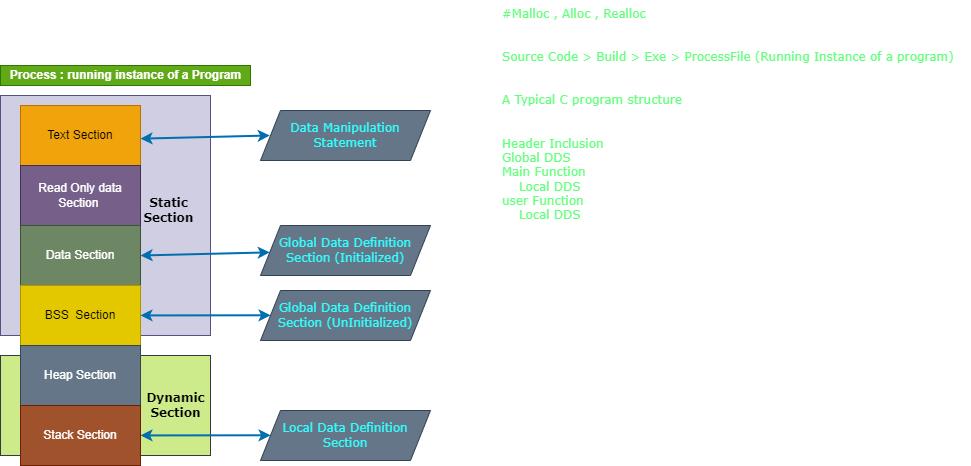

The diagram above was exported from draw.io. Its source (the exported page's mxGraphModel, read from the mxfile embedded in the PNG):
<mxGraphModel dx="1164" dy="468" grid="1" gridSize="10" guides="1" tooltips="1" connect="1" arrows="1" fold="1" page="1" pageScale="1" pageWidth="850" pageHeight="1100" math="0" shadow="0">
  <root>
    <mxCell id="0" />
    <mxCell id="1" parent="0" />
    <mxCell id="12" value="" style="rounded=0;whiteSpace=wrap;html=1;fontFamily=Verdana;fillColor=#cdeb8b;strokeColor=#36393d;" parent="1" vertex="1">
      <mxGeometry x="20" y="360" width="210" height="100" as="geometry" />
    </mxCell>
    <mxCell id="11" value="" style="rounded=0;whiteSpace=wrap;html=1;fontFamily=Verdana;fillColor=#d0cee2;strokeColor=#56517e;" parent="1" vertex="1">
      <mxGeometry x="20" y="100" width="210" height="240" as="geometry" />
    </mxCell>
    <mxCell id="2" value="Text Section" style="rounded=0;whiteSpace=wrap;html=1;fillColor=#f0a30a;fontColor=#000000;strokeColor=#BD7000;" parent="1" vertex="1">
      <mxGeometry x="40" y="110" width="120" height="60" as="geometry" />
    </mxCell>
    <mxCell id="3" value="Read Only data Section&amp;nbsp;" style="rounded=0;whiteSpace=wrap;html=1;fillColor=#76608a;fontColor=#ffffff;strokeColor=#432D57;" parent="1" vertex="1">
      <mxGeometry x="40" y="170" width="120" height="60" as="geometry" />
    </mxCell>
    <mxCell id="4" value="Data Section&lt;br&gt;" style="rounded=0;whiteSpace=wrap;html=1;fillColor=#6d8764;fontColor=#ffffff;strokeColor=#3A5431;" parent="1" vertex="1">
      <mxGeometry x="40" y="230" width="120" height="60" as="geometry" />
    </mxCell>
    <mxCell id="5" value="BSS&amp;nbsp;&amp;nbsp;Section" style="rounded=0;whiteSpace=wrap;html=1;fillColor=#e3c800;fontColor=#000000;strokeColor=#B09500;" parent="1" vertex="1">
      <mxGeometry x="40" y="290" width="120" height="60" as="geometry" />
    </mxCell>
    <mxCell id="6" value="Heap&amp;nbsp;Section" style="rounded=0;whiteSpace=wrap;html=1;fillColor=#647687;strokeColor=#314354;fontColor=#ffffff;" parent="1" vertex="1">
      <mxGeometry x="40" y="350" width="120" height="60" as="geometry" />
    </mxCell>
    <mxCell id="7" value="Stack Section" style="rounded=0;whiteSpace=wrap;html=1;fillColor=#a0522d;fontColor=#ffffff;strokeColor=#6D1F00;" parent="1" vertex="1">
      <mxGeometry x="40" y="410" width="120" height="60" as="geometry" />
    </mxCell>
    <mxCell id="8" value="&lt;b&gt;Process : running instance of a Program&lt;/b&gt;" style="text;html=1;resizable=0;autosize=1;align=center;verticalAlign=middle;points=[];fillColor=#60a917;strokeColor=#2D7600;rounded=0;fontColor=#ffffff;" parent="1" vertex="1">
      <mxGeometry x="20" y="70" width="250" height="20" as="geometry" />
    </mxCell>
    <mxCell id="9" value="#Malloc , Alloc , Realloc&#10;&#10;&#10;Source Code &amp;gt; Build &amp;gt; Exe &amp;gt; ProcessFile (Running Instance of a program)&#10;&#10;&#10;A Typical C program structure&amp;nbsp;&#10;&#10;&#10;Header Inclusion&#10;Global DDS&amp;nbsp;&#10;Main Function&amp;nbsp;&#10;&amp;nbsp; &amp;nbsp; Local DDS&amp;nbsp;&#10;user Function&#10;&amp;nbsp; &amp;nbsp; Local DDS" style="text;whiteSpace=wrap;html=1;fontFamily=Verdana;fontStyle=0;textOpacity=60;fontColor=#00FF2A;" parent="1" vertex="1">
      <mxGeometry x="520" y="5" width="470" height="230" as="geometry" />
    </mxCell>
    <mxCell id="13" value="&lt;font color=&quot;#000000&quot;&gt;&lt;b&gt;Static &lt;br&gt;Section&amp;nbsp;&lt;/b&gt;&lt;/font&gt;" style="text;html=1;resizable=0;autosize=1;align=center;verticalAlign=middle;points=[];fillColor=none;strokeColor=none;rounded=0;fontFamily=Verdana;fontColor=#00FF2A;" parent="1" vertex="1">
      <mxGeometry x="155" y="200" width="70" height="30" as="geometry" />
    </mxCell>
    <mxCell id="14" value="Dynamic&lt;br&gt;Section" style="text;html=1;resizable=0;autosize=1;align=center;verticalAlign=middle;points=[];fillColor=none;strokeColor=none;rounded=0;fontFamily=Verdana;fontColor=#000000;fontStyle=1" parent="1" vertex="1">
      <mxGeometry x="160" y="395" width="70" height="30" as="geometry" />
    </mxCell>
    <mxCell id="15" value="&lt;font color=&quot;#33ffff&quot;&gt;Global Data Definition Section (Initialized)&lt;/font&gt;" style="shape=parallelogram;perimeter=parallelogramPerimeter;whiteSpace=wrap;html=1;fixedSize=1;fontFamily=Verdana;fontColor=#ffffff;fillColor=#647687;strokeColor=#314354;" parent="1" vertex="1">
      <mxGeometry x="280" y="230" width="170" height="50" as="geometry" />
    </mxCell>
    <mxCell id="16" value="&lt;font color=&quot;#33ffff&quot;&gt;Global Data Definition Section (UnInitialized)&lt;/font&gt;" style="shape=parallelogram;perimeter=parallelogramPerimeter;whiteSpace=wrap;html=1;fixedSize=1;fontFamily=Verdana;fontColor=#ffffff;fillColor=#647687;strokeColor=#314354;" parent="1" vertex="1">
      <mxGeometry x="280" y="295" width="170" height="50" as="geometry" />
    </mxCell>
    <mxCell id="19" value="" style="endArrow=classic;startArrow=classic;html=1;fontFamily=Verdana;fontColor=#FF0000;fillColor=#1ba1e2;strokeColor=#006EAF;strokeWidth=2;exitX=1;exitY=0.5;exitDx=0;exitDy=0;" parent="1" source="4" target="15" edge="1">
      <mxGeometry width="50" height="50" relative="1" as="geometry">
        <mxPoint x="180" y="259.5" as="sourcePoint" />
        <mxPoint x="245" y="259.5" as="targetPoint" />
      </mxGeometry>
    </mxCell>
    <mxCell id="21" value="" style="endArrow=classic;startArrow=classic;html=1;fontFamily=Verdana;fontColor=#FF0000;fillColor=#1ba1e2;strokeColor=#006EAF;strokeWidth=2;" parent="1" source="5" edge="1">
      <mxGeometry width="50" height="50" relative="1" as="geometry">
        <mxPoint x="200" y="319.5" as="sourcePoint" />
        <mxPoint x="290.090799031477" y="319.7730024213075" as="targetPoint" />
      </mxGeometry>
    </mxCell>
    <mxCell id="22" value="&lt;font color=&quot;#33ffff&quot;&gt;Local Data Definition Section&lt;/font&gt;" style="shape=parallelogram;perimeter=parallelogramPerimeter;whiteSpace=wrap;html=1;fixedSize=1;fontFamily=Verdana;fontColor=#ffffff;fillColor=#647687;strokeColor=#314354;" parent="1" vertex="1">
      <mxGeometry x="280" y="415" width="170" height="50" as="geometry" />
    </mxCell>
    <mxCell id="23" value="" style="endArrow=classic;startArrow=classic;html=1;fontFamily=Verdana;fontColor=#FF0000;fillColor=#1ba1e2;strokeColor=#006EAF;strokeWidth=2;" parent="1" source="7" edge="1">
      <mxGeometry width="50" height="50" relative="1" as="geometry">
        <mxPoint x="200.00000000000009" y="439.5" as="sourcePoint" />
        <mxPoint x="290.0907990314771" y="439.7730024213075" as="targetPoint" />
      </mxGeometry>
    </mxCell>
    <mxCell id="25" value="&lt;font color=&quot;#33ffff&quot;&gt;Data Manipulation&lt;br&gt;Statement&lt;br&gt;&lt;/font&gt;" style="shape=parallelogram;perimeter=parallelogramPerimeter;whiteSpace=wrap;html=1;fixedSize=1;fontFamily=Verdana;fontColor=#ffffff;fillColor=#647687;strokeColor=#314354;" parent="1" vertex="1">
      <mxGeometry x="280" y="115" width="170" height="50" as="geometry" />
    </mxCell>
    <mxCell id="26" value="" style="endArrow=classic;startArrow=classic;html=1;fontFamily=Verdana;fontColor=#FF0000;fillColor=#1ba1e2;strokeColor=#006EAF;strokeWidth=2;exitX=1;exitY=0.5;exitDx=0;exitDy=0;" parent="1" edge="1">
      <mxGeometry width="50" height="50" relative="1" as="geometry">
        <mxPoint x="160" y="143.15" as="sourcePoint" />
        <mxPoint x="289.2610837438424" y="139.99729064039414" as="targetPoint" />
      </mxGeometry>
    </mxCell>
  </root>
</mxGraphModel>